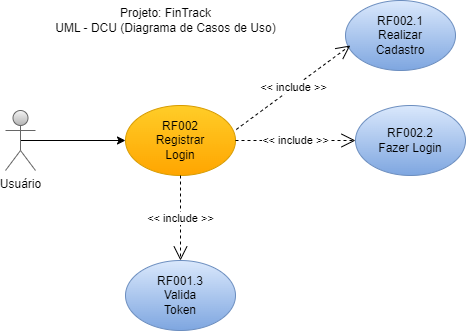

The diagram above was exported from draw.io. Its source (the exported page's mxGraphModel, read from the mxfile embedded in the PNG):
<mxGraphModel dx="1037" dy="828" grid="1" gridSize="10" guides="1" tooltips="1" connect="1" arrows="1" fold="1" page="1" pageScale="1" pageWidth="827" pageHeight="1169" math="0" shadow="0">
  <root>
    <mxCell id="0" />
    <mxCell id="1" parent="0" />
    <mxCell id="vDY5_wdk2WobLS5jn0HL-10" value="Projeto: FinTrack&lt;div&gt;UML - DCU (Diagrama de Casos de Uso)&lt;/div&gt;" style="text;html=1;align=center;verticalAlign=middle;resizable=0;points=[];autosize=1;strokeColor=none;fillColor=none;" vertex="1" parent="1">
      <mxGeometry x="90" y="93" width="240" height="40" as="geometry" />
    </mxCell>
    <mxCell id="vDY5_wdk2WobLS5jn0HL-11" style="edgeStyle=orthogonalEdgeStyle;rounded=0;orthogonalLoop=1;jettySize=auto;html=1;exitX=0.5;exitY=0.5;exitDx=0;exitDy=0;exitPerimeter=0;" edge="1" parent="1" source="vDY5_wdk2WobLS5jn0HL-12" target="vDY5_wdk2WobLS5jn0HL-13">
      <mxGeometry relative="1" as="geometry">
        <mxPoint x="240" y="233" as="targetPoint" />
      </mxGeometry>
    </mxCell>
    <mxCell id="vDY5_wdk2WobLS5jn0HL-12" value="Usuário" style="shape=umlActor;verticalLabelPosition=bottom;verticalAlign=top;html=1;fillColor=#f5f5f5;gradientColor=#b3b3b3;strokeColor=#666666;" vertex="1" parent="1">
      <mxGeometry x="50" y="203" width="30" height="60" as="geometry" />
    </mxCell>
    <mxCell id="vDY5_wdk2WobLS5jn0HL-13" value="RF002&lt;div&gt;Registrar&lt;/div&gt;&lt;div&gt;Login&lt;/div&gt;" style="ellipse;whiteSpace=wrap;html=1;fillColor=#ffcd28;gradientColor=#ffa500;strokeColor=#d79b00;" vertex="1" parent="1">
      <mxGeometry x="170" y="198" width="110" height="70" as="geometry" />
    </mxCell>
    <mxCell id="vDY5_wdk2WobLS5jn0HL-14" value="RF002.2&lt;div&gt;Fazer Login&lt;/div&gt;" style="ellipse;whiteSpace=wrap;html=1;fillColor=#dae8fc;gradientColor=#7ea6e0;strokeColor=#6c8ebf;" vertex="1" parent="1">
      <mxGeometry x="400" y="198" width="110" height="70" as="geometry" />
    </mxCell>
    <mxCell id="vDY5_wdk2WobLS5jn0HL-15" value="RF002.1&lt;div&gt;Realizar&lt;/div&gt;&lt;div&gt;Cadastro&lt;/div&gt;" style="ellipse;whiteSpace=wrap;html=1;fillColor=#dae8fc;gradientColor=#7ea6e0;strokeColor=#6c8ebf;" vertex="1" parent="1">
      <mxGeometry x="390" y="93" width="110" height="70" as="geometry" />
    </mxCell>
    <mxCell id="vDY5_wdk2WobLS5jn0HL-16" value="RF001.3&lt;div&gt;Valida&lt;/div&gt;&lt;div&gt;Token&lt;/div&gt;" style="ellipse;whiteSpace=wrap;html=1;fillColor=#dae8fc;gradientColor=#7ea6e0;strokeColor=#6c8ebf;" vertex="1" parent="1">
      <mxGeometry x="170" y="353" width="110" height="70" as="geometry" />
    </mxCell>
    <mxCell id="vDY5_wdk2WobLS5jn0HL-17" value="&amp;lt;&amp;lt; include &amp;gt;&amp;gt;" style="endArrow=open;endSize=12;dashed=1;html=1;rounded=0;exitX=1.007;exitY=0.343;exitDx=0;exitDy=0;exitPerimeter=0;entryX=0.043;entryY=0.643;entryDx=0;entryDy=0;entryPerimeter=0;" edge="1" parent="1" source="vDY5_wdk2WobLS5jn0HL-13" target="vDY5_wdk2WobLS5jn0HL-15">
      <mxGeometry width="160" relative="1" as="geometry">
        <mxPoint x="330" y="393" as="sourcePoint" />
        <mxPoint x="490" y="393" as="targetPoint" />
      </mxGeometry>
    </mxCell>
    <mxCell id="vDY5_wdk2WobLS5jn0HL-18" value="&amp;lt;&amp;lt; include &amp;gt;&amp;gt;" style="endArrow=open;endSize=12;dashed=1;html=1;rounded=0;exitX=1;exitY=0.5;exitDx=0;exitDy=0;" edge="1" parent="1" source="vDY5_wdk2WobLS5jn0HL-13">
      <mxGeometry width="160" relative="1" as="geometry">
        <mxPoint x="313" y="233" as="sourcePoint" />
        <mxPoint x="400" y="233" as="targetPoint" />
      </mxGeometry>
    </mxCell>
    <mxCell id="vDY5_wdk2WobLS5jn0HL-19" value="&amp;lt;&amp;lt; include &amp;gt;&amp;gt;" style="endArrow=open;endSize=12;dashed=1;html=1;rounded=0;exitX=0.5;exitY=1;exitDx=0;exitDy=0;entryX=0.5;entryY=0;entryDx=0;entryDy=0;" edge="1" parent="1" source="vDY5_wdk2WobLS5jn0HL-13" target="vDY5_wdk2WobLS5jn0HL-16">
      <mxGeometry width="160" relative="1" as="geometry">
        <mxPoint x="313" y="261" as="sourcePoint" />
        <mxPoint x="409" y="339" as="targetPoint" />
      </mxGeometry>
    </mxCell>
  </root>
</mxGraphModel>